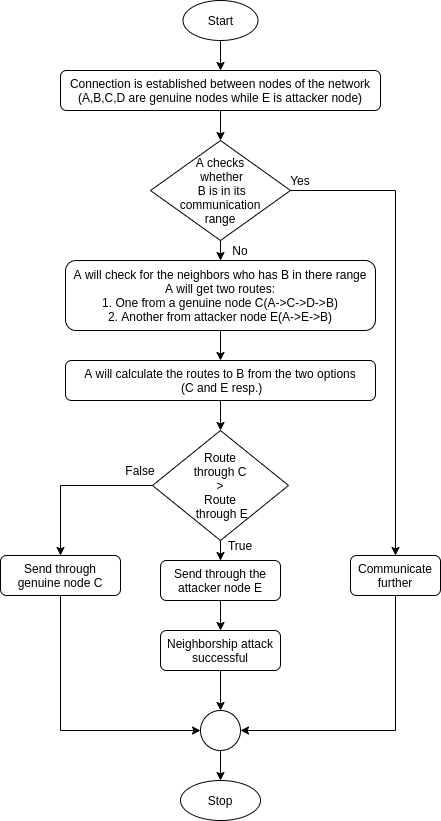

The diagram above was exported from draw.io. Its source (the exported page's mxGraphModel, read from the mxfile embedded in the PNG):
<mxGraphModel dx="868" dy="494" grid="1" gridSize="10" guides="1" tooltips="1" connect="1" arrows="1" fold="1" page="1" pageScale="1" pageWidth="827" pageHeight="1169" math="0" shadow="0">
  <root>
    <mxCell id="0" />
    <mxCell id="1" parent="0" />
    <mxCell id="9cOjR5RVCDgMmfdQ5tzX-3" value="" style="edgeStyle=orthogonalEdgeStyle;rounded=0;orthogonalLoop=1;jettySize=auto;html=1;fontSize=12;" parent="1" source="9cOjR5RVCDgMmfdQ5tzX-1" target="9cOjR5RVCDgMmfdQ5tzX-2" edge="1">
      <mxGeometry relative="1" as="geometry" />
    </mxCell>
    <mxCell id="9cOjR5RVCDgMmfdQ5tzX-1" value="Start" style="ellipse;whiteSpace=wrap;html=1;fontSize=12;" parent="1" vertex="1">
      <mxGeometry x="342.5" y="10" width="75" height="40" as="geometry" />
    </mxCell>
    <mxCell id="9cOjR5RVCDgMmfdQ5tzX-5" value="" style="edgeStyle=orthogonalEdgeStyle;rounded=0;orthogonalLoop=1;jettySize=auto;html=1;fontSize=12;" parent="1" source="9cOjR5RVCDgMmfdQ5tzX-2" target="9cOjR5RVCDgMmfdQ5tzX-4" edge="1">
      <mxGeometry relative="1" as="geometry" />
    </mxCell>
    <mxCell id="9cOjR5RVCDgMmfdQ5tzX-2" value="Connection is established between nodes of the network&lt;br style=&quot;font-size: 12px;&quot;&gt;(A,B,C,D are genuine nodes while E is attacker node)" style="rounded=1;whiteSpace=wrap;html=1;fontSize=12;" parent="1" vertex="1">
      <mxGeometry x="220" y="80" width="320" height="40" as="geometry" />
    </mxCell>
    <mxCell id="9cOjR5RVCDgMmfdQ5tzX-7" value="" style="edgeStyle=orthogonalEdgeStyle;rounded=0;orthogonalLoop=1;jettySize=auto;html=1;fontSize=12;" parent="1" source="9cOjR5RVCDgMmfdQ5tzX-4" target="9cOjR5RVCDgMmfdQ5tzX-6" edge="1">
      <mxGeometry relative="1" as="geometry" />
    </mxCell>
    <mxCell id="9cOjR5RVCDgMmfdQ5tzX-10" value="" style="edgeStyle=orthogonalEdgeStyle;rounded=0;orthogonalLoop=1;jettySize=auto;html=1;fontSize=12;" parent="1" source="9cOjR5RVCDgMmfdQ5tzX-4" target="9cOjR5RVCDgMmfdQ5tzX-9" edge="1">
      <mxGeometry relative="1" as="geometry" />
    </mxCell>
    <mxCell id="9cOjR5RVCDgMmfdQ5tzX-4" value="A checks&lt;br style=&quot;font-size: 12px;&quot;&gt;&amp;nbsp;whether&lt;br style=&quot;font-size: 12px;&quot;&gt;&amp;nbsp;B is in its&lt;br style=&quot;font-size: 12px;&quot;&gt;&amp;nbsp;communication &lt;br style=&quot;font-size: 12px;&quot;&gt;range" style="rhombus;whiteSpace=wrap;html=1;fontSize=12;" parent="1" vertex="1">
      <mxGeometry x="310" y="150" width="140" height="100" as="geometry" />
    </mxCell>
    <mxCell id="9cOjR5RVCDgMmfdQ5tzX-26" style="edgeStyle=orthogonalEdgeStyle;rounded=0;orthogonalLoop=1;jettySize=auto;html=1;entryX=1;entryY=0.5;entryDx=0;entryDy=0;fontSize=12;" parent="1" source="9cOjR5RVCDgMmfdQ5tzX-6" target="9cOjR5RVCDgMmfdQ5tzX-20" edge="1">
      <mxGeometry relative="1" as="geometry">
        <mxPoint x="555" y="780" as="targetPoint" />
        <Array as="points">
          <mxPoint x="555" y="740" />
        </Array>
      </mxGeometry>
    </mxCell>
    <mxCell id="9cOjR5RVCDgMmfdQ5tzX-6" value="Communicate&lt;br style=&quot;font-size: 12px;&quot;&gt;further" style="rounded=1;whiteSpace=wrap;html=1;fontSize=12;" parent="1" vertex="1">
      <mxGeometry x="510" y="565" width="90" height="40" as="geometry" />
    </mxCell>
    <mxCell id="9cOjR5RVCDgMmfdQ5tzX-8" value="Yes" style="text;html=1;strokeColor=none;fillColor=none;align=center;verticalAlign=middle;whiteSpace=wrap;rounded=0;fontSize=12;" parent="1" vertex="1">
      <mxGeometry x="440" y="180" width="40" height="20" as="geometry" />
    </mxCell>
    <mxCell id="9cOjR5RVCDgMmfdQ5tzX-12" value="" style="edgeStyle=orthogonalEdgeStyle;rounded=0;orthogonalLoop=1;jettySize=auto;html=1;fontSize=12;" parent="1" source="9cOjR5RVCDgMmfdQ5tzX-9" target="9cOjR5RVCDgMmfdQ5tzX-11" edge="1">
      <mxGeometry relative="1" as="geometry" />
    </mxCell>
    <mxCell id="9cOjR5RVCDgMmfdQ5tzX-9" value="A will check for the neighbors who has B in there range&lt;br style=&quot;font-size: 12px&quot;&gt;A will get two routes:&lt;br style=&quot;font-size: 12px&quot;&gt;1. One from a genuine node C(A-&amp;gt;C-&amp;gt;D-&amp;gt;B)&lt;br style=&quot;font-size: 12px&quot;&gt;2. Another from attacker node E(A-&amp;gt;E-&amp;gt;B)" style="rounded=1;whiteSpace=wrap;html=1;fontSize=12;" parent="1" vertex="1">
      <mxGeometry x="225" y="270" width="310" height="70" as="geometry" />
    </mxCell>
    <mxCell id="9cOjR5RVCDgMmfdQ5tzX-14" value="" style="edgeStyle=orthogonalEdgeStyle;rounded=0;orthogonalLoop=1;jettySize=auto;html=1;fontSize=12;" parent="1" source="9cOjR5RVCDgMmfdQ5tzX-11" target="9cOjR5RVCDgMmfdQ5tzX-13" edge="1">
      <mxGeometry relative="1" as="geometry" />
    </mxCell>
    <mxCell id="9cOjR5RVCDgMmfdQ5tzX-11" value="A will calculate the routes to B from the two options&lt;br style=&quot;font-size: 12px&quot;&gt;&amp;nbsp;(C and E resp.)" style="rounded=1;whiteSpace=wrap;html=1;fontSize=12;" parent="1" vertex="1">
      <mxGeometry x="225" y="370" width="310" height="40" as="geometry" />
    </mxCell>
    <mxCell id="9cOjR5RVCDgMmfdQ5tzX-16" value="" style="edgeStyle=orthogonalEdgeStyle;rounded=0;orthogonalLoop=1;jettySize=auto;html=1;fontSize=12;" parent="1" source="9cOjR5RVCDgMmfdQ5tzX-13" target="9cOjR5RVCDgMmfdQ5tzX-15" edge="1">
      <mxGeometry relative="1" as="geometry" />
    </mxCell>
    <mxCell id="9cOjR5RVCDgMmfdQ5tzX-27" style="edgeStyle=orthogonalEdgeStyle;rounded=0;orthogonalLoop=1;jettySize=auto;html=1;entryX=0.5;entryY=0;entryDx=0;entryDy=0;fontSize=12;" parent="1" source="9cOjR5RVCDgMmfdQ5tzX-13" target="9cOjR5RVCDgMmfdQ5tzX-25" edge="1">
      <mxGeometry relative="1" as="geometry" />
    </mxCell>
    <mxCell id="9cOjR5RVCDgMmfdQ5tzX-13" value="Route&lt;br&gt;&amp;nbsp;through C &lt;br style=&quot;font-size: 12px&quot;&gt;&amp;gt;&lt;br style=&quot;font-size: 12px&quot;&gt;Route&lt;br style=&quot;font-size: 12px&quot;&gt;&amp;nbsp;through E" style="rhombus;whiteSpace=wrap;html=1;fontSize=12;" parent="1" vertex="1">
      <mxGeometry x="312" y="440" width="136" height="110" as="geometry" />
    </mxCell>
    <mxCell id="9cOjR5RVCDgMmfdQ5tzX-18" value="" style="edgeStyle=orthogonalEdgeStyle;rounded=0;orthogonalLoop=1;jettySize=auto;html=1;fontSize=12;" parent="1" source="9cOjR5RVCDgMmfdQ5tzX-15" target="9cOjR5RVCDgMmfdQ5tzX-17" edge="1">
      <mxGeometry relative="1" as="geometry" />
    </mxCell>
    <mxCell id="9cOjR5RVCDgMmfdQ5tzX-15" value="Send through the attacker node E" style="rounded=1;whiteSpace=wrap;html=1;fontSize=12;" parent="1" vertex="1">
      <mxGeometry x="320" y="570" width="120" height="40" as="geometry" />
    </mxCell>
    <mxCell id="9cOjR5RVCDgMmfdQ5tzX-22" value="" style="edgeStyle=orthogonalEdgeStyle;rounded=0;orthogonalLoop=1;jettySize=auto;html=1;fontSize=12;" parent="1" source="9cOjR5RVCDgMmfdQ5tzX-17" target="9cOjR5RVCDgMmfdQ5tzX-20" edge="1">
      <mxGeometry relative="1" as="geometry" />
    </mxCell>
    <mxCell id="9cOjR5RVCDgMmfdQ5tzX-17" value="Neighborship attack successful" style="rounded=1;whiteSpace=wrap;html=1;fontSize=12;" parent="1" vertex="1">
      <mxGeometry x="320" y="640" width="120" height="40" as="geometry" />
    </mxCell>
    <mxCell id="9cOjR5RVCDgMmfdQ5tzX-19" value="Stop" style="ellipse;whiteSpace=wrap;html=1;fontSize=12;" parent="1" vertex="1">
      <mxGeometry x="340" y="790" width="80" height="40" as="geometry" />
    </mxCell>
    <mxCell id="9cOjR5RVCDgMmfdQ5tzX-21" value="" style="edgeStyle=orthogonalEdgeStyle;rounded=0;orthogonalLoop=1;jettySize=auto;html=1;fontSize=12;" parent="1" source="9cOjR5RVCDgMmfdQ5tzX-20" target="9cOjR5RVCDgMmfdQ5tzX-19" edge="1">
      <mxGeometry relative="1" as="geometry" />
    </mxCell>
    <mxCell id="9cOjR5RVCDgMmfdQ5tzX-20" value="" style="ellipse;whiteSpace=wrap;html=1;aspect=fixed;fontSize=12;" parent="1" vertex="1">
      <mxGeometry x="360" y="720" width="40" height="40" as="geometry" />
    </mxCell>
    <mxCell id="9cOjR5RVCDgMmfdQ5tzX-24" value="True" style="text;html=1;strokeColor=none;fillColor=none;align=center;verticalAlign=middle;whiteSpace=wrap;rounded=0;fontSize=12;" parent="1" vertex="1">
      <mxGeometry x="380" y="545" width="40" height="20" as="geometry" />
    </mxCell>
    <mxCell id="9cOjR5RVCDgMmfdQ5tzX-28" style="edgeStyle=orthogonalEdgeStyle;rounded=0;orthogonalLoop=1;jettySize=auto;html=1;entryX=0;entryY=0.5;entryDx=0;entryDy=0;fontSize=12;" parent="1" source="9cOjR5RVCDgMmfdQ5tzX-25" target="9cOjR5RVCDgMmfdQ5tzX-20" edge="1">
      <mxGeometry relative="1" as="geometry">
        <Array as="points">
          <mxPoint x="220" y="740" />
        </Array>
      </mxGeometry>
    </mxCell>
    <mxCell id="9cOjR5RVCDgMmfdQ5tzX-25" value="Send through genuine node C" style="rounded=1;whiteSpace=wrap;html=1;fontSize=12;" parent="1" vertex="1">
      <mxGeometry x="160" y="565" width="120" height="40" as="geometry" />
    </mxCell>
    <mxCell id="9cOjR5RVCDgMmfdQ5tzX-29" value="False" style="text;html=1;strokeColor=none;fillColor=none;align=center;verticalAlign=middle;whiteSpace=wrap;rounded=0;fontSize=12;" parent="1" vertex="1">
      <mxGeometry x="280" y="470" width="40" height="20" as="geometry" />
    </mxCell>
    <mxCell id="9cOjR5RVCDgMmfdQ5tzX-30" style="edgeStyle=orthogonalEdgeStyle;rounded=0;orthogonalLoop=1;jettySize=auto;html=1;exitX=0.5;exitY=1;exitDx=0;exitDy=0;fontSize=12;" parent="1" source="9cOjR5RVCDgMmfdQ5tzX-29" target="9cOjR5RVCDgMmfdQ5tzX-29" edge="1">
      <mxGeometry relative="1" as="geometry" />
    </mxCell>
    <mxCell id="9cOjR5RVCDgMmfdQ5tzX-31" value="No" style="text;html=1;strokeColor=none;fillColor=none;align=center;verticalAlign=middle;whiteSpace=wrap;rounded=0;fontSize=12;" parent="1" vertex="1">
      <mxGeometry x="380" y="250" width="40" height="20" as="geometry" />
    </mxCell>
  </root>
</mxGraphModel>